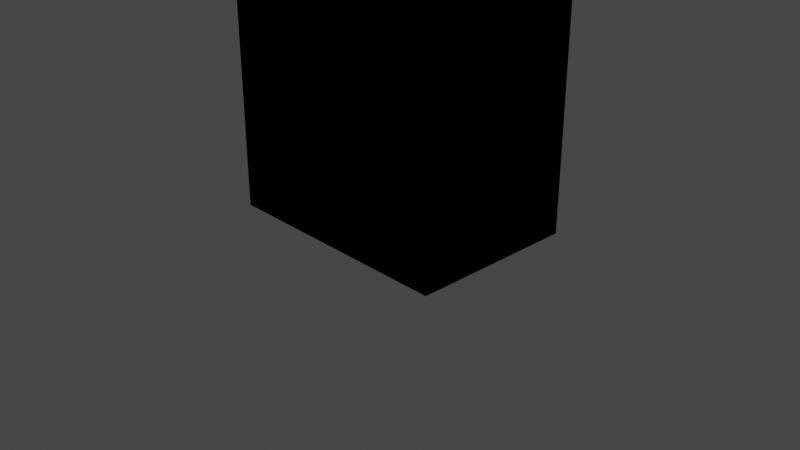 # Source: olfa_xb216_case.blend  (saved by Blender 3.6.11; exported with 4.5.12 LTS)
import bpy
from mathutils import Matrix  # noqa: F401  (used for matrix-valued properties, if any)

bpy.ops.wm.read_factory_settings(use_empty=True)
scene = bpy.context.scene
scene.name = 'Scene'

# ---- collections
col_collection = bpy.data.collections.new('Collection'); scene.collection.children.link(col_collection)
col_casebase_backup = bpy.data.collections.new('CaseBase-backup'); col_collection.children.link(col_casebase_backup)
col_casecap_backup = bpy.data.collections.new('CaseCap-backup'); col_collection.children.link(col_casecap_backup)
col_casecap = bpy.data.collections.new('CaseCap'); col_collection.children.link(col_casecap)
col_casebase = bpy.data.collections.new('CaseBase'); col_collection.children.link(col_casebase)

# ---- materials (node trees are filled in below, after node groups)
mat_material = bpy.data.materials.new('Material')
mat_material.alpha_threshold = 0.0
mat_material.use_transparent_shadow = False
mat_material.roughness = 0.5
mat_material.line_color = (0.0, 0.0, 0.0, 1.0)
mat_material_001 = bpy.data.materials.new('Material.001')
mat_material_001.alpha_threshold = 0.0
mat_material_001.use_transparent_shadow = False
mat_material_001.roughness = 0.5
mat_material_001.line_color = (0.0, 0.0, 0.0, 1.0)
mat_material_002 = bpy.data.materials.new('Material.002')
mat_material_002.alpha_threshold = 0.0
mat_material_002.use_transparent_shadow = False
mat_material_002.roughness = 0.5
mat_material_002.line_color = (0.0, 0.0, 0.0, 1.0)

# ---- material node trees
mat_material.use_nodes = True; mat_material.node_tree.nodes.clear()
_N = mat_material.node_tree.nodes; _L = mat_material.node_tree.links
n0 = _N.new('ShaderNodeOutputMaterial'); n0.name = 'Material Output'; n0.location = (300, 300)
n1 = _N.new('ShaderNodeBsdfPrincipled'); n1.name = 'Principled BSDF'; n1.location = (10, 300)
n1.distribution = 'GGX'
n1.subsurface_method = 'RANDOM_WALK_SKIN'
n1.inputs[3].default_value = 1.45
n1.inputs[27].default_value = (0.0, 0.0, 0.0, 1.0)
n1.inputs[28].default_value = 1.0
_L.new(n1.outputs[0], n0.inputs[0])
n0.is_active_output = True
mat_material_001.use_nodes = True; mat_material_001.node_tree.nodes.clear()
_N = mat_material_001.node_tree.nodes; _L = mat_material_001.node_tree.links
n0 = _N.new('ShaderNodeOutputMaterial'); n0.name = 'Material Output'; n0.location = (300, 300)
n1 = _N.new('ShaderNodeBsdfPrincipled'); n1.name = 'Principled BSDF'; n1.location = (10, 300)
n1.distribution = 'GGX'
n1.subsurface_method = 'RANDOM_WALK_SKIN'
n1.inputs[3].default_value = 1.45
n1.inputs[27].default_value = (0.0, 0.0, 0.0, 1.0)
n1.inputs[28].default_value = 1.0
_L.new(n1.outputs[0], n0.inputs[0])
n0.is_active_output = True
mat_material_002.use_nodes = True; mat_material_002.node_tree.nodes.clear()
_N = mat_material_002.node_tree.nodes; _L = mat_material_002.node_tree.links
n0 = _N.new('ShaderNodeOutputMaterial'); n0.name = 'Material Output'; n0.location = (300, 300)
n1 = _N.new('ShaderNodeBsdfPrincipled'); n1.name = 'Principled BSDF'; n1.location = (10, 300)
n1.distribution = 'GGX'
n1.subsurface_method = 'RANDOM_WALK_SKIN'
n1.inputs[3].default_value = 1.45
n1.inputs[27].default_value = (0.0, 0.0, 0.0, 1.0)
n1.inputs[28].default_value = 1.0
_L.new(n1.outputs[0], n0.inputs[0])
n0.is_active_output = True

# ---- world
world_world = bpy.data.worlds.new('World'); scene.world = world_world
world_world.use_nodes = True; world_world.node_tree.nodes.clear()
_N = world_world.node_tree.nodes; _L = world_world.node_tree.links
n0 = _N.new('ShaderNodeOutputWorld'); n0.name = 'World Output'; n0.location = (300, 300)
n1 = _N.new('ShaderNodeBackground'); n1.name = 'Background'; n1.location = (10, 300)
n1.inputs[0].default_value = (0.05088, 0.05088, 0.05088, 1.0)
_L.new(n1.outputs[0], n0.inputs[0])
n0.is_active_output = True
world_world.color = (0.05088, 0.05088, 0.05088)
world_world.use_sun_shadow = False
world_world.sun_shadow_jitter_overblur = 0.0

# ---- cameras
cam_camera = bpy.data.cameras.new('Camera')
cam_camera.clip_end = 100.0
cam_camera.ortho_scale = 7.314

# ---- lights
light_light = bpy.data.lights.new('Light', 'POINT')
light_light.transmission_factor = 0.0
light_light.energy = 1000.0
light_light.shadow_soft_size = 0.1
light_light.shadow_maximum_resolution = 0.006
light_light.use_absolute_resolution = True

# ---- meshes
me_cube = bpy.data.meshes.new('Cube')
me_cube.from_pydata([(1.0, 1.0, 1.0), (1.0, 1.0, -1.0), (1.0, -1.0, 1.0), (1.0, -1.0, -1.0), (-1.0, 1.0, 1.0), (-1.0, 1.0, -1.0), (-1.0, -1.0, 1.0), (-1.0, -1.0, -1.0)], [], [(0, 4, 6, 2), (3, 2, 6, 7), (7, 6, 4, 5), (5, 1, 3, 7), (1, 0, 2, 3), (5, 4, 0, 1)])
_uv = me_cube.uv_layers.new(name='UVMap')
_uv.uv.foreach_set('vector', [0.625, 0.5, 0.875, 0.5, 0.875, 0.75, 0.625, 0.75, 0.375, 0.75, 0.625, 0.75, 0.625, 1.0, 0.375, 1.0, 0.375, 0.0, 0.625, 0.0, 0.625, 0.25, 0.375, 0.25, 0.125, 0.5, 0.375, 0.5, 0.375, 0.75, 0.125, 0.75, 0.375, 0.5, 0.625, 0.5, 0.625, 0.75, 0.375, 0.75, 0.375, 0.25, 0.625, 0.25, 0.625, 0.5, 0.375, 0.5])
me_cube.materials.append(mat_material)
me_cube.use_mirror_vertex_groups = False
me_cube.update()
me_cube_001 = bpy.data.meshes.new('Cube.001')
me_cube_001.from_pydata([(1.0, 1.0, 1.0), (1.0, 1.0, -1.0), (1.0, -1.0, 1.0), (1.0, -1.0, -1.0), (-1.0, 1.0, 1.0), (-1.0, 1.0, -1.0), (-1.0, -1.0, 1.0), (-1.0, -1.0, -1.0)], [], [(0, 4, 6, 2), (3, 2, 6, 7), (7, 6, 4, 5), (5, 1, 3, 7), (1, 0, 2, 3), (5, 4, 0, 1)])
_uv = me_cube_001.uv_layers.new(name='UVMap')
_uv.uv.foreach_set('vector', [0.625, 0.5, 0.875, 0.5, 0.875, 0.75, 0.625, 0.75, 0.375, 0.75, 0.625, 0.75, 0.625, 1.0, 0.375, 1.0, 0.375, 0.0, 0.625, 0.0, 0.625, 0.25, 0.375, 0.25, 0.125, 0.5, 0.375, 0.5, 0.375, 0.75, 0.125, 0.75, 0.375, 0.5, 0.625, 0.5, 0.625, 0.75, 0.375, 0.75, 0.375, 0.25, 0.625, 0.25, 0.625, 0.5, 0.375, 0.5])
me_cube_001.materials.append(mat_material_001)
me_cube_001.use_mirror_vertex_groups = False
me_cube_001.update()
me_cube_002 = bpy.data.meshes.new('Cube.002')
me_cube_002.from_pydata([(1.0, 1.0, 1.0), (1.0, 1.0, -1.0), (1.0, -1.0, 1.0), (1.0, -1.0, -1.0), (-1.0, 1.0, 1.0), (-1.0, 1.0, -1.0), (-1.0, -1.0, 1.0), (-1.0, -1.0, -1.0)], [], [(0, 4, 6, 2), (3, 2, 6, 7), (7, 6, 4, 5), (5, 1, 3, 7), (1, 0, 2, 3), (5, 4, 0, 1)])
_uv = me_cube_002.uv_layers.new(name='UVMap')
_uv.uv.foreach_set('vector', [0.625, 0.5, 0.875, 0.5, 0.875, 0.75, 0.625, 0.75, 0.375, 0.75, 0.625, 0.75, 0.625, 1.0, 0.375, 1.0, 0.375, 0.0, 0.625, 0.0, 0.625, 0.25, 0.375, 0.25, 0.125, 0.5, 0.375, 0.5, 0.375, 0.75, 0.125, 0.75, 0.375, 0.5, 0.625, 0.5, 0.625, 0.75, 0.375, 0.75, 0.375, 0.25, 0.625, 0.25, 0.625, 0.5, 0.375, 0.5])
me_cube_002.materials.append(mat_material_002)
me_cube_002.use_mirror_vertex_groups = False
me_cube_002.update()
me_cube_007 = bpy.data.meshes.new('Cube.007')
me_cube_007.from_pydata([(1.0, 1.0, 1.0), (1.0, 1.0, -1.0), (1.0, -1.0, 1.0), (1.0, -1.0, -1.0), (-1.0, 1.0, 1.0), (-1.0, 1.0, -1.0), (-1.0, -1.0, 1.0), (-1.0, -1.0, -1.0)], [], [(0, 4, 6, 2), (3, 2, 6, 7), (7, 6, 4, 5), (5, 1, 3, 7), (1, 0, 2, 3), (5, 4, 0, 1)])
_uv = me_cube_007.uv_layers.new(name='UVMap')
_uv.uv.foreach_set('vector', [0.625, 0.5, 0.875, 0.5, 0.875, 0.75, 0.625, 0.75, 0.375, 0.75, 0.625, 0.75, 0.625, 1.0, 0.375, 1.0, 0.375, 0.0, 0.625, 0.0, 0.625, 0.25, 0.375, 0.25, 0.125, 0.5, 0.375, 0.5, 0.375, 0.75, 0.125, 0.75, 0.375, 0.5, 0.625, 0.5, 0.625, 0.75, 0.375, 0.75, 0.375, 0.25, 0.625, 0.25, 0.625, 0.5, 0.375, 0.5])
me_cube_007.materials.append(mat_material)
me_cube_007.use_mirror_vertex_groups = False
me_cube_007.update()
me_cube_008 = bpy.data.meshes.new('Cube.008')
me_cube_008.from_pydata([(1.0, 1.0, 1.0), (1.0, 1.0, -1.0), (1.0, -1.0, 1.0), (1.0, -1.0, -1.0), (-1.0, 1.0, 1.0), (-1.0, 1.0, -1.0), (-1.0, -1.0, 1.0), (-1.0, -1.0, -1.0)], [], [(0, 4, 6, 2), (3, 2, 6, 7), (7, 6, 4, 5), (5, 1, 3, 7), (1, 0, 2, 3), (5, 4, 0, 1)])
_uv = me_cube_008.uv_layers.new(name='UVMap')
_uv.uv.foreach_set('vector', [0.625, 0.5, 0.875, 0.5, 0.875, 0.75, 0.625, 0.75, 0.375, 0.75, 0.625, 0.75, 0.625, 1.0, 0.375, 1.0, 0.375, 0.0, 0.625, 0.0, 0.625, 0.25, 0.375, 0.25, 0.125, 0.5, 0.375, 0.5, 0.375, 0.75, 0.125, 0.75, 0.375, 0.5, 0.625, 0.5, 0.625, 0.75, 0.375, 0.75, 0.375, 0.25, 0.625, 0.25, 0.625, 0.5, 0.375, 0.5])
me_cube_008.materials.append(mat_material_001)
me_cube_008.use_mirror_vertex_groups = False
me_cube_008.update()
me_cube_015 = bpy.data.meshes.new('Cube.015')
me_cube_015.from_pydata([(1.0, 1.0, 1.0), (0.8769, 0.7778, 0.8571), (1.0, 1.0, -1.0), (1.0, -1.0, 1.0), (0.8769, -0.7778, 0.8571), (1.0, -1.0, -1.0), (-1.0, 1.0, 1.0), (-0.8769, 0.7778, 0.8571), (-1.0, 1.0, -1.0), (-1.0, -1.0, 1.0), (-0.8769, -0.7778, 0.8571), (-1.0, -1.0, -1.0), (0.8769, -0.7778, -1.0), (0.8769, 0.7778, -1.0), (-0.8769, -0.7778, -1.0), (-0.8769, 0.7778, -1.0)], [], [(0, 6, 9, 3), (5, 3, 9, 11), (11, 9, 6, 8), (14, 11, 8, 15), (15, 8, 2, 5, 11, 14, 12, 13), (2, 0, 3, 5), (8, 6, 0, 2), (1, 4, 10, 7), (14, 10, 4, 12), (15, 7, 10, 14), (12, 4, 1, 13), (13, 1, 7, 15)])
_uv = me_cube_015.uv_layers.new(name='UVMap')
_uv.uv.foreach_set('vector', [0.625, 0.5, 0.875, 0.5, 0.875, 0.75, 0.625, 0.75, 0.375, 0.75, 0.625, 0.75, 0.625, 1.0, 0.375, 1.0, 0.375, 0.0, 0.625, 0.0, 0.625, 0.25, 0.375, 0.25, 0.1404, 0.7222, 0.125, 0.75, 0.125, 0.5, 0.1404, 0.5278, 0.1404, 0.5278, 0.125, 0.5, 0.375, 0.5, 0.375, 0.75, 0.125, 0.75, 0.1404, 0.7222, 0.3596, 0.7222, 0.3596, 0.5278, 0.375, 0.5, 0.625, 0.5, 0.625, 0.75, 0.375, 0.75, 0.375, 0.25, 0.625, 0.25, 0.625, 0.5, 0.375, 0.5, 0.625, 0.5, 0.625, 0.75, 0.875, 0.75, 0.875, 0.5, 0.4219, 1.0, 0.625, 1.0, 0.625, 0.75, 0.4219, 0.75, 0.4219, 0.25, 0.625, 0.25, 0.625, 0.0, 0.4219, 0.0, 0.4219, 0.75, 0.625, 0.75, 0.625, 0.5, 0.4219, 0.5, 0.4219, 0.5, 0.625, 0.5, 0.625, 0.25, 0.4219, 0.25])
me_cube_015.materials.append(mat_material_001)
me_cube_015.use_mirror_vertex_groups = False
me_cube_015.update()
me_cube_003 = bpy.data.meshes.new('Cube.003')
me_cube_003.from_pydata([(1.0, 1.0, 1.0), (1.0, 1.0, -1.0), (0.8182, 0.7143, -0.9), (1.0, -1.0, 1.0), (1.0, -1.0, -1.0), (0.8182, -0.7143, -0.9), (-1.0, 1.0, 1.0), (-1.0, 1.0, -1.0), (-0.8182, 0.7143, -0.9), (-1.0, -1.0, 1.0), (-1.0, -1.0, -1.0), (-0.8182, -0.7143, -0.9), (-0.8182, -0.7143, 1.0), (-0.8182, 0.7143, 1.0), (0.8182, -0.7143, 1.0), (0.8182, 0.7143, 1.0)], [], [(14, 3, 0, 15), (15, 0, 6, 9, 3, 14, 12, 13), (4, 3, 9, 10), (10, 9, 6, 7), (7, 1, 4, 10), (1, 0, 3, 4), (7, 6, 0, 1), (5, 11, 12, 14), (12, 11, 8, 13), (8, 11, 5, 2), (2, 5, 14, 15), (13, 8, 2, 15)])
_uv = me_cube_003.uv_layers.new(name='UVMap')
_uv.uv.foreach_set('vector', [0.6477, 0.7143, 0.625, 0.75, 0.625, 0.5, 0.6477, 0.5357, 0.6477, 0.5357, 0.625, 0.5, 0.875, 0.5, 0.875, 0.75, 0.625, 0.75, 0.6477, 0.7143, 0.8523, 0.7143, 0.8523, 0.5357, 0.375, 0.75, 0.625, 0.75, 0.625, 1.0, 0.375, 1.0, 0.375, 0.0, 0.625, 0.0, 0.625, 0.25, 0.375, 0.25, 0.125, 0.5, 0.375, 0.5, 0.375, 0.75, 0.125, 0.75, 0.375, 0.5, 0.625, 0.5, 0.625, 0.75, 0.375, 0.75, 0.375, 0.25, 0.625, 0.25, 0.625, 0.5, 0.375, 0.5, 0.375, 0.75, 0.375, 1.0, 0.6125, 1.0, 0.6125, 0.75, 0.6125, 0.0, 0.375, 0.0, 0.375, 0.25, 0.6125, 0.25, 0.125, 0.5, 0.125, 0.75, 0.375, 0.75, 0.375, 0.5, 0.375, 0.5, 0.375, 0.75, 0.6125, 0.75, 0.6125, 0.5, 0.6125, 0.25, 0.375, 0.25, 0.375, 0.5, 0.6125, 0.5])
me_cube_003.materials.append(mat_material)
me_cube_003.use_mirror_vertex_groups = False
me_cube_003.update()
me_cube_004 = bpy.data.meshes.new('Cube.004')
me_cube_004.from_pydata([(1.0, 1.0, 1.0), (1.0, 1.0, -1.0), (0.6923, 0.5556, -0.8571), (1.0, -1.0, 1.0), (1.0, -1.0, -1.0), (0.6923, -0.5556, -0.8571), (-1.0, 1.0, 1.0), (-1.0, 1.0, -1.0), (-0.6923, 0.5556, -0.8571), (-1.0, -1.0, 1.0), (-1.0, -1.0, -1.0), (-0.6923, -0.5556, -0.8571), (-0.6923, -0.5556, 1.0), (-0.6923, 0.5556, 1.0), (0.6923, -0.5556, 1.0), (0.6923, 0.5556, 1.0)], [], [(14, 3, 0, 15), (15, 0, 6, 9, 3, 14, 12, 13), (4, 3, 9, 10), (10, 9, 6, 7), (7, 1, 4, 10), (1, 0, 3, 4), (7, 6, 0, 1), (5, 11, 12, 14), (12, 11, 8, 13), (8, 11, 5, 2), (2, 5, 14, 15), (13, 8, 2, 15)])
_uv = me_cube_004.uv_layers.new(name='UVMap')
_uv.uv.foreach_set('vector', [0.6635, 0.6944, 0.625, 0.75, 0.625, 0.5, 0.6635, 0.5556, 0.6635, 0.5556, 0.625, 0.5, 0.875, 0.5, 0.875, 0.75, 0.625, 0.75, 0.6635, 0.6944, 0.8365, 0.6944, 0.8365, 0.5556, 0.375, 0.75, 0.625, 0.75, 0.625, 1.0, 0.375, 1.0, 0.375, 0.0, 0.625, 0.0, 0.625, 0.25, 0.375, 0.25, 0.125, 0.5, 0.375, 0.5, 0.375, 0.75, 0.125, 0.75, 0.375, 0.5, 0.625, 0.5, 0.625, 0.75, 0.375, 0.75, 0.375, 0.25, 0.625, 0.25, 0.625, 0.5, 0.375, 0.5, 0.375, 0.75, 0.375, 1.0, 0.5375, 1.0, 0.5375, 0.75, 0.5375, 0.0, 0.375, 0.0, 0.375, 0.25, 0.5375, 0.25, 0.125, 0.5, 0.125, 0.75, 0.375, 0.75, 0.375, 0.5, 0.375, 0.5, 0.375, 0.75, 0.5375, 0.75, 0.5375, 0.5, 0.5375, 0.25, 0.375, 0.25, 0.375, 0.5, 0.5375, 0.5])
me_cube_004.materials.append(mat_material_001)
me_cube_004.use_mirror_vertex_groups = False
me_cube_004.update()

# ---- objects
ob_light = bpy.data.objects.new('Light', light_light)
ob_camera = bpy.data.objects.new('Camera', cam_camera)
ob_casebasebody = bpy.data.objects.new('CaseBaseBody', me_cube)
ob_casebasebodyframe = bpy.data.objects.new('CaseBaseBodyFrame', me_cube_001)
ob_casebasehole = bpy.data.objects.new('CaseBaseHole', me_cube_002)
ob_casecaphole = bpy.data.objects.new('CaseCapHole', me_cube_007)
ob_casebasecapframe = bpy.data.objects.new('CaseBaseCapFrame', me_cube_008)
ob_casebasecapframe_001 = bpy.data.objects.new('CaseBaseCapFrame.001', me_cube_015)
ob_casebasebody_001 = bpy.data.objects.new('CaseBaseBody.001', me_cube_003)
ob_casebasebodyframe_001 = bpy.data.objects.new('CaseBaseBodyFrame.001', me_cube_004)

# ---- transforms, parenting, visibility, modifiers, constraints
ob_light.location = (4.076, 1.005, 5.904)
ob_light.rotation_euler = (0.6503, 0.05522, 1.866)
ob_light.lock_rotations_4d = False
ob_light.empty_display_type = 'ARROWS'
ob_light.color = (0.0, 0.0, 0.0, 0.0)
ob_light.lineart.crease_threshold = 0.0
ob_camera.location = (7.359, -6.926, 4.958)
ob_camera.rotation_euler = (1.109, 0.0, 0.8149)
ob_camera.lock_rotations_4d = False
ob_camera.empty_display_type = 'ARROWS'
ob_camera.color = (0.0, 0.0, 0.0, 0.0)
ob_camera.display_type = 'WIRE'
ob_camera.lineart.crease_threshold = 0.0
ob_casebasebody.location = (0.0, 0.0, 2.0)
ob_casebasebody.scale = (1.1, 0.7, 2.0)
ob_casebasebody.lock_rotations_4d = False
ob_casebasebody.empty_display_type = 'ARROWS'
ob_casebasebody.lineart.crease_threshold = 0.0
ob_casebasebodyframe.location = (0.0, 0.0, 1.4)
ob_casebasebodyframe.scale = (1.3, 0.9, 1.4)
ob_casebasebodyframe.lock_rotations_4d = False
ob_casebasebodyframe.empty_display_type = 'ARROWS'
ob_casebasebodyframe.lineart.crease_threshold = 0.0
ob_casebasehole.location = (0.0, 0.0, 2.2)
ob_casebasehole.scale = (0.9, 0.5, 2.0)
ob_casebasehole.lock_rotations_4d = False
ob_casebasehole.empty_display_type = 'ARROWS'
ob_casebasehole.lineart.crease_threshold = 0.0
ob_casecaphole.location = (0.0, 0.0, 3.8)
ob_casecaphole.scale = (1.14, 0.7, 1.6)
ob_casecaphole.lock_rotations_4d = False
ob_casecaphole.empty_display_type = 'ARROWS'
ob_casecaphole.lineart.crease_threshold = 0.0
ob_casebasecapframe.location = (0.0, 0.0, 4.2)
ob_casebasecapframe.scale = (1.3, 0.9, 1.4)
ob_casebasecapframe.lock_rotations_4d = False
ob_casebasecapframe.empty_display_type = 'ARROWS'
ob_casebasecapframe.lineart.crease_threshold = 0.0
ob_casebasecapframe_001.location = (0.0, 0.0, 4.2)
ob_casebasecapframe_001.scale = (1.3, 0.9, 1.4)
ob_casebasecapframe_001.lock_rotations_4d = False
ob_casebasecapframe_001.empty_display_type = 'ARROWS'
ob_casebasecapframe_001.lineart.crease_threshold = 0.0
ob_casebasebody_001.location = (0.0, 0.0, 2.0)
ob_casebasebody_001.scale = (1.1, 0.7, 2.0)
ob_casebasebody_001.lock_rotations_4d = False
ob_casebasebody_001.empty_display_type = 'ARROWS'
ob_casebasebody_001.lineart.crease_threshold = 0.0
ob_casebasebodyframe_001.location = (0.0, 0.0, 1.4)
ob_casebasebodyframe_001.scale = (1.3, 0.9, 1.4)
ob_casebasebodyframe_001.lock_rotations_4d = False
ob_casebasebodyframe_001.empty_display_type = 'ARROWS'
ob_casebasebodyframe_001.lineart.crease_threshold = 0.0

# ---- collection membership
col_collection.objects.link(ob_light)
col_collection.objects.link(ob_camera)
col_casebase_backup.objects.link(ob_casebasebody)
col_casebase_backup.objects.link(ob_casebasebodyframe)
col_casebase_backup.objects.link(ob_casebasehole)
col_casecap_backup.objects.link(ob_casecaphole)
col_casecap_backup.objects.link(ob_casebasecapframe)
col_casecap.objects.link(ob_casebasecapframe_001)
col_casebase.objects.link(ob_casebasebody_001)
col_casebase.objects.link(ob_casebasebodyframe_001)

# ---- scene / render settings (as saved in the file)
scene.camera = ob_camera
scene.frame_start = 1; scene.frame_end = 250; scene.frame_set(1)
scene.render.engine = 'BLENDER_EEVEE_NEXT'
scene.cycles.sampling_pattern = 'TABULATED_SOBOL'
scene.view_settings.view_transform = 'Filmic'
bpy.context.view_layer.update()
